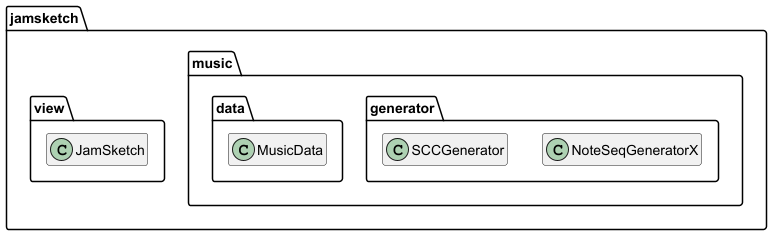

The diagram above was rendered by PlantUML. Its source (embedded in the PNG):
@startuml
'https://plantuml.com/class-diagram
hide empty members

package "jamsketch" {
    package "music" {
        package "generator" {
            class NoteSeqGeneratorX
            class SCCGenerator
        }
        package "data" {
            class MusicData
        }
    }
    package "view" {
        class JamSketch
    }
}

@enduml